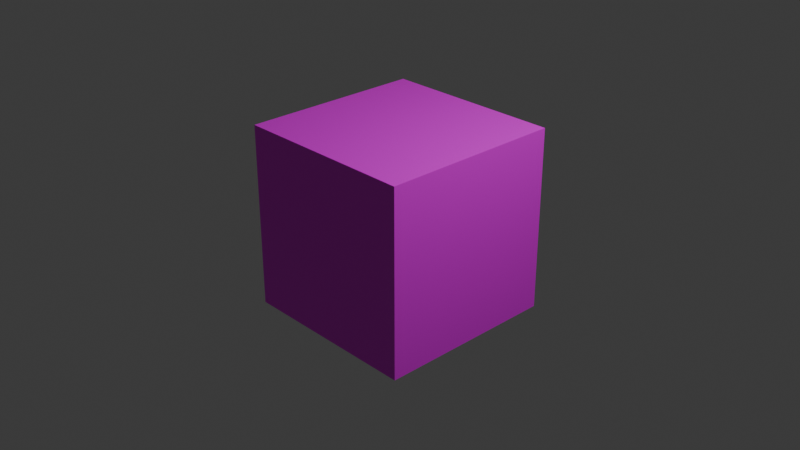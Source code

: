 # Source: cube.blend  (saved by Blender 4.1.24; exported with 4.5.12 LTS)
import bpy
from mathutils import Matrix  # noqa: F401  (used for matrix-valued properties, if any)

bpy.ops.wm.read_factory_settings(use_empty=True)
scene = bpy.context.scene
scene.name = 'Scene'

# ---- collections
col_collection = bpy.data.collections.new('Collection'); scene.collection.children.link(col_collection)

# ---- images (referenced by path relative to the original .blend; pixels are not part of the script)
import os
ASSET_DIR = os.environ.get("B2B_ASSET_DIR", "")  # directory of the original .blend (textures are referenced by path, not embedded)
HERE = os.path.dirname(os.path.abspath(__file__))  # packed textures are extracted next to this script under _unpacked/

def load_image(name, relpath, width, height, colorspace="sRGB"):
    """Load a texture the original file referenced (path relative to the .blend, or extracted next to this script)."""
    p = next((c for c in (os.path.join(HERE, relpath), os.path.join(ASSET_DIR, relpath)) if relpath and os.path.exists(c)), "")
    if p:
        img = bpy.data.images.load(p, check_existing=True)
        img.name = name
    else:  # same state as the original file: an image datablock whose file is absent (Cycles renders it pink)
        img = bpy.data.images.new(name, width, height)
        img.source = "FILE"
        img.filepath = "//" + (relpath or name)
    img.colorspace_settings.name = colorspace
    return img
img_cubeuv32x32_png = load_image('cubeuv32x32.png', 'cubeuv32x32.png', 1024, 1024, 'sRGB')

# ---- materials (node trees are filled in below, after node groups)
mat_material = bpy.data.materials.new('Material')
mat_material.alpha_threshold = 0.0
mat_material.use_transparent_shadow = False
mat_material.roughness = 0.5
mat_material.line_color = (0.0, 0.0, 0.0, 1.0)

# ---- material node trees
mat_material.use_nodes = True; mat_material.node_tree.nodes.clear()
_N = mat_material.node_tree.nodes; _L = mat_material.node_tree.links
n0 = _N.new('ShaderNodeOutputMaterial'); n0.name = 'Material Output'; n0.location = (300, 300)
n1 = _N.new('ShaderNodeBsdfPrincipled'); n1.name = 'Principled BSDF'; n1.location = (10, 300)
n1.inputs[3].default_value = 1.45
n2 = _N.new('ShaderNodeTexImage'); n2.name = 'Image Texture'; n2.location = (-259, 271)
n2.image = img_cubeuv32x32_png
n2.interpolation = 'Closest'
_L.new(n1.outputs[0], n0.inputs[0])
_L.new(n2.outputs[0], n1.inputs[0])
n0.is_active_output = True

# ---- world
world_world = bpy.data.worlds.new('World'); scene.world = world_world
world_world.use_nodes = True; world_world.node_tree.nodes.clear()
_N = world_world.node_tree.nodes; _L = world_world.node_tree.links
n0 = _N.new('ShaderNodeOutputWorld'); n0.name = 'World Output'; n0.location = (300, 300)
n1 = _N.new('ShaderNodeBackground'); n1.name = 'Background'; n1.location = (10, 300)
n1.inputs[0].default_value = (0.05088, 0.05088, 0.05088, 1.0)
_L.new(n1.outputs[0], n0.inputs[0])
n0.is_active_output = True
world_world.color = (0.05088, 0.05088, 0.05088)
world_world.use_sun_shadow = False
world_world.sun_shadow_jitter_overblur = 0.0

# ---- cameras
cam_camera = bpy.data.cameras.new('Camera')
cam_camera.clip_end = 100.0
cam_camera.ortho_scale = 7.314

# ---- lights
light_light = bpy.data.lights.new('Light', 'POINT')
light_light.transmission_factor = 0.0
light_light.energy = 1000.0
light_light.shadow_soft_size = 0.1
light_light.shadow_maximum_resolution = 0.006
light_light.use_absolute_resolution = True

# ---- meshes
me_cube = bpy.data.meshes.new('Cube')
me_cube.from_pydata([(1.0, 1.0, 1.0), (1.0, 1.0, -1.0), (1.0, -1.0, 1.0), (1.0, -1.0, -1.0), (-1.0, 1.0, 1.0), (-1.0, 1.0, -1.0), (-1.0, -1.0, 1.0), (-1.0, -1.0, -1.0)], [], [(0, 4, 6, 2), (3, 2, 6, 7), (7, 6, 4, 5), (5, 1, 3, 7), (1, 0, 2, 3), (5, 4, 0, 1)])
_uv = me_cube.uv_layers.new(name='UVMap')
_uv.uv.foreach_set('vector', [0.625, 0.5, 0.875, 0.5, 0.875, 0.75, 0.625, 0.75, 0.375, 0.75, 0.625, 0.75, 0.625, 1.0, 0.375, 1.0, 0.375, 0.0, 0.625, 0.0, 0.625, 0.25, 0.375, 0.25, 0.125, 0.5, 0.375, 0.5, 0.375, 0.75, 0.125, 0.75, 0.375, 0.5, 0.625, 0.5, 0.625, 0.75, 0.375, 0.75, 0.375, 0.25, 0.625, 0.25, 0.625, 0.5, 0.375, 0.5])
me_cube.materials.append(mat_material)
me_cube.use_mirror_vertex_groups = False
me_cube.update()

# ---- objects
ob_cube = bpy.data.objects.new('Cube', me_cube)
ob_light = bpy.data.objects.new('Light', light_light)
ob_camera = bpy.data.objects.new('Camera', cam_camera)

# ---- transforms, parenting, visibility, modifiers, constraints
ob_cube.location = (0.0, 0.0, 0.0)
ob_cube.lock_rotations_4d = False
ob_cube.empty_display_type = 'ARROWS'
ob_cube.lineart.crease_threshold = 0.0
ob_light.location = (4.076, 1.005, 5.904)
ob_light.rotation_euler = (0.6503, 0.05522, 1.866)
ob_light.lock_rotations_4d = False
ob_light.empty_display_type = 'ARROWS'
ob_light.color = (0.0, 0.0, 0.0, 0.0)
ob_light.lineart.crease_threshold = 0.0
ob_camera.location = (7.359, -6.926, 4.958)
ob_camera.rotation_euler = (1.109, 0.0, 0.8149)
ob_camera.lock_rotations_4d = False
ob_camera.empty_display_type = 'ARROWS'
ob_camera.color = (0.0, 0.0, 0.0, 0.0)
ob_camera.display_type = 'WIRE'
ob_camera.lineart.crease_threshold = 0.0

# ---- collection membership
col_collection.objects.link(ob_cube)
col_collection.objects.link(ob_light)
col_collection.objects.link(ob_camera)

# ---- scene / render settings (as saved in the file)
scene.camera = ob_camera
scene.frame_start = 1; scene.frame_end = 250; scene.frame_set(1)
scene.render.engine = 'BLENDER_EEVEE_NEXT'
scene.cycles.sampling_pattern = 'TABULATED_SOBOL'
scene.eevee.ray_tracing_options.trace_max_roughness = 0.0
bpy.context.view_layer.update()

